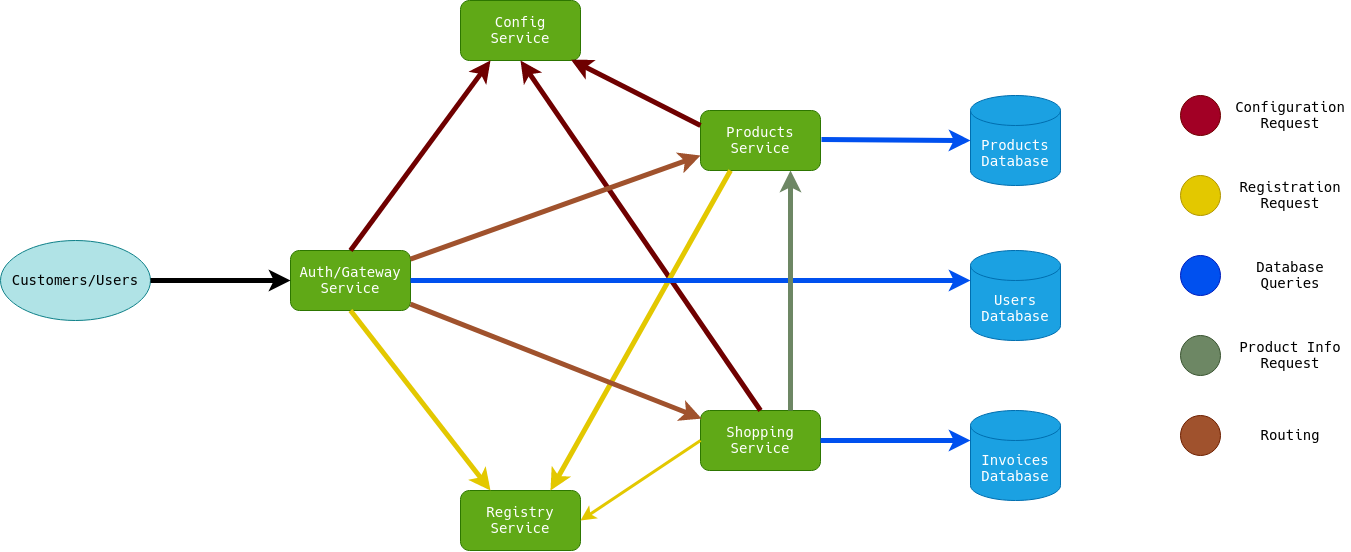

The diagram above was exported from draw.io. Its source (the exported page's mxGraphModel, read from the mxfile embedded in the PNG):
<mxGraphModel dx="2031" dy="1149" grid="1" gridSize="10" guides="1" tooltips="1" connect="1" arrows="1" fold="1" page="1" pageScale="1.5" pageWidth="1169" pageHeight="826" background="none" math="0" shadow="0">
  <root>
    <mxCell id="0" style=";html=1;" />
    <mxCell id="1" style=";html=1;" parent="0" />
    <mxCell id="3nLo8j0K0j0fmeHUsL1D-2" value="Auth/Gateway Service" style="rounded=1;whiteSpace=wrap;html=1;fillColor=#60a917;strokeColor=#2D7600;fontColor=#ffffff;fontFamily=Verdana;fontSize=14;" vertex="1" parent="1">
      <mxGeometry x="390" y="480" width="120" height="60" as="geometry" />
    </mxCell>
    <mxCell id="3nLo8j0K0j0fmeHUsL1D-3" value="Products Service" style="rounded=1;whiteSpace=wrap;html=1;fillColor=#60a917;strokeColor=#2D7600;fontColor=#ffffff;fontFamily=Verdana;fontSize=14;" vertex="1" parent="1">
      <mxGeometry x="800" y="340" width="120" height="60" as="geometry" />
    </mxCell>
    <mxCell id="3nLo8j0K0j0fmeHUsL1D-4" value="Shopping Service" style="rounded=1;whiteSpace=wrap;html=1;fillColor=#60a917;strokeColor=#2D7600;fontColor=#ffffff;fontFamily=Verdana;fontSize=14;" vertex="1" parent="1">
      <mxGeometry x="800" y="640" width="120" height="60" as="geometry" />
    </mxCell>
    <mxCell id="3nLo8j0K0j0fmeHUsL1D-5" value="Config Service" style="rounded=1;whiteSpace=wrap;html=1;fillColor=#60a917;strokeColor=#2D7600;fontColor=#ffffff;fontFamily=Verdana;fontSize=14;" vertex="1" parent="1">
      <mxGeometry x="560" y="230" width="120" height="60" as="geometry" />
    </mxCell>
    <mxCell id="3nLo8j0K0j0fmeHUsL1D-6" value="Registry Service" style="rounded=1;whiteSpace=wrap;html=1;fillColor=#60a917;strokeColor=#2D7600;fontColor=#ffffff;fontFamily=Verdana;fontSize=14;" vertex="1" parent="1">
      <mxGeometry x="560" y="720" width="120" height="60" as="geometry" />
    </mxCell>
    <mxCell id="3nLo8j0K0j0fmeHUsL1D-8" value="&lt;div&gt;Products&lt;/div&gt;&lt;div&gt;Database&lt;/div&gt;" style="shape=cylinder3;whiteSpace=wrap;html=1;boundedLbl=1;backgroundOutline=1;size=15;fontFamily=Verdana;fillColor=#1ba1e2;strokeColor=#006EAF;fontColor=#ffffff;fontSize=14;" vertex="1" parent="1">
      <mxGeometry x="1070" y="325" width="90" height="90" as="geometry" />
    </mxCell>
    <mxCell id="3nLo8j0K0j0fmeHUsL1D-11" value="&lt;div&gt;Users&lt;/div&gt;&lt;div&gt;Database&lt;/div&gt;" style="shape=cylinder3;whiteSpace=wrap;html=1;boundedLbl=1;backgroundOutline=1;size=15;fontFamily=Verdana;fillColor=#1ba1e2;strokeColor=#006EAF;fontColor=#ffffff;fontSize=14;" vertex="1" parent="1">
      <mxGeometry x="1070" y="480" width="90" height="90" as="geometry" />
    </mxCell>
    <mxCell id="3nLo8j0K0j0fmeHUsL1D-12" value="&lt;div&gt;Invoices&lt;/div&gt;&lt;div&gt;Database&lt;/div&gt;" style="shape=cylinder3;whiteSpace=wrap;html=1;boundedLbl=1;backgroundOutline=1;size=15;fontFamily=Verdana;fillColor=#1ba1e2;strokeColor=#006EAF;fontColor=#ffffff;fontSize=14;" vertex="1" parent="1">
      <mxGeometry x="1070" y="640" width="90" height="90" as="geometry" />
    </mxCell>
    <mxCell id="3nLo8j0K0j0fmeHUsL1D-13" value="" style="endArrow=classic;html=1;fontFamily=Verdana;fontSize=14;exitX=0.5;exitY=0;exitDx=0;exitDy=0;entryX=0.25;entryY=1;entryDx=0;entryDy=0;fillColor=#a20025;strokeColor=#6F0000;strokeWidth=5;" edge="1" parent="1" source="3nLo8j0K0j0fmeHUsL1D-2" target="3nLo8j0K0j0fmeHUsL1D-5">
      <mxGeometry width="50" height="50" relative="1" as="geometry">
        <mxPoint x="860" y="660" as="sourcePoint" />
        <mxPoint x="910" y="610" as="targetPoint" />
      </mxGeometry>
    </mxCell>
    <mxCell id="3nLo8j0K0j0fmeHUsL1D-14" value="" style="endArrow=classic;html=1;fontFamily=Verdana;fontSize=14;entryX=0.921;entryY=0.988;entryDx=0;entryDy=0;exitX=0;exitY=0.25;exitDx=0;exitDy=0;entryPerimeter=0;fillColor=#a20025;strokeColor=#6F0000;strokeWidth=5;" edge="1" parent="1" source="3nLo8j0K0j0fmeHUsL1D-3" target="3nLo8j0K0j0fmeHUsL1D-5">
      <mxGeometry width="50" height="50" relative="1" as="geometry">
        <mxPoint x="940" y="660" as="sourcePoint" />
        <mxPoint x="990" y="610" as="targetPoint" />
      </mxGeometry>
    </mxCell>
    <mxCell id="3nLo8j0K0j0fmeHUsL1D-15" value="" style="endArrow=classic;html=1;fontFamily=Verdana;fontSize=14;exitX=0.5;exitY=0;exitDx=0;exitDy=0;entryX=0.5;entryY=1;entryDx=0;entryDy=0;fillColor=#a20025;strokeColor=#6F0000;strokeWidth=5;" edge="1" parent="1" source="3nLo8j0K0j0fmeHUsL1D-4" target="3nLo8j0K0j0fmeHUsL1D-5">
      <mxGeometry width="50" height="50" relative="1" as="geometry">
        <mxPoint x="940" y="660" as="sourcePoint" />
        <mxPoint x="710" y="294" as="targetPoint" />
      </mxGeometry>
    </mxCell>
    <mxCell id="3nLo8j0K0j0fmeHUsL1D-16" value="" style="endArrow=classic;html=1;fontFamily=Verdana;fontSize=14;exitX=0.25;exitY=1;exitDx=0;exitDy=0;entryX=0.75;entryY=0;entryDx=0;entryDy=0;fillColor=#e3c800;strokeColor=#E3C800;strokeWidth=5;" edge="1" parent="1" source="3nLo8j0K0j0fmeHUsL1D-3" target="3nLo8j0K0j0fmeHUsL1D-6">
      <mxGeometry width="50" height="50" relative="1" as="geometry">
        <mxPoint x="940" y="660" as="sourcePoint" />
        <mxPoint x="990" y="610" as="targetPoint" />
      </mxGeometry>
    </mxCell>
    <mxCell id="3nLo8j0K0j0fmeHUsL1D-17" value="" style="endArrow=classic;html=1;fontFamily=Verdana;fontSize=14;exitX=0;exitY=0.5;exitDx=0;exitDy=0;entryX=1;entryY=0.5;entryDx=0;entryDy=0;fillColor=#e3c800;strokeColor=#E3C800;strokeWidth=3;" edge="1" parent="1" source="3nLo8j0K0j0fmeHUsL1D-4" target="3nLo8j0K0j0fmeHUsL1D-6">
      <mxGeometry width="50" height="50" relative="1" as="geometry">
        <mxPoint x="940" y="660" as="sourcePoint" />
        <mxPoint x="990" y="610" as="targetPoint" />
      </mxGeometry>
    </mxCell>
    <mxCell id="3nLo8j0K0j0fmeHUsL1D-18" value="" style="endArrow=classic;html=1;fontFamily=Verdana;fontSize=14;exitX=0.5;exitY=1;exitDx=0;exitDy=0;entryX=0.25;entryY=0;entryDx=0;entryDy=0;fillColor=#e3c800;strokeColor=#E3C800;strokeWidth=5;" edge="1" parent="1" source="3nLo8j0K0j0fmeHUsL1D-2" target="3nLo8j0K0j0fmeHUsL1D-6">
      <mxGeometry width="50" height="50" relative="1" as="geometry">
        <mxPoint x="860" y="660" as="sourcePoint" />
        <mxPoint x="910" y="610" as="targetPoint" />
      </mxGeometry>
    </mxCell>
    <mxCell id="3nLo8j0K0j0fmeHUsL1D-19" value="" style="endArrow=classic;html=1;fontFamily=Verdana;fontSize=14;exitX=1;exitY=0.5;exitDx=0;exitDy=0;entryX=0;entryY=0;entryDx=0;entryDy=30;entryPerimeter=0;fillColor=#0050ef;strokeColor=#0050EF;strokeWidth=5;" edge="1" parent="1" source="3nLo8j0K0j0fmeHUsL1D-2" target="3nLo8j0K0j0fmeHUsL1D-11">
      <mxGeometry width="50" height="50" relative="1" as="geometry">
        <mxPoint x="650" y="530" as="sourcePoint" />
        <mxPoint x="700" y="480" as="targetPoint" />
      </mxGeometry>
    </mxCell>
    <mxCell id="3nLo8j0K0j0fmeHUsL1D-20" value="" style="endArrow=classic;html=1;fontFamily=Verdana;fontSize=14;exitX=1;exitY=0.5;exitDx=0;exitDy=0;entryX=0;entryY=0;entryDx=0;entryDy=30;entryPerimeter=0;fillColor=#0050ef;strokeColor=#0050EF;strokeWidth=5;" edge="1" parent="1" source="3nLo8j0K0j0fmeHUsL1D-4" target="3nLo8j0K0j0fmeHUsL1D-12">
      <mxGeometry width="50" height="50" relative="1" as="geometry">
        <mxPoint x="940" y="660" as="sourcePoint" />
        <mxPoint x="990" y="610" as="targetPoint" />
      </mxGeometry>
    </mxCell>
    <mxCell id="3nLo8j0K0j0fmeHUsL1D-21" value="" style="endArrow=classic;html=1;fontFamily=Verdana;fontSize=14;exitX=1;exitY=0.5;exitDx=0;exitDy=0;fillColor=#0050ef;strokeColor=#0050EF;strokeWidth=5;" edge="1" parent="1">
      <mxGeometry width="50" height="50" relative="1" as="geometry">
        <mxPoint x="920.9999999999995" y="369" as="sourcePoint" />
        <mxPoint x="1070" y="370" as="targetPoint" />
      </mxGeometry>
    </mxCell>
    <mxCell id="3nLo8j0K0j0fmeHUsL1D-22" value="" style="endArrow=classic;html=1;fontFamily=Verdana;fontSize=14;exitX=0.75;exitY=0;exitDx=0;exitDy=0;entryX=0.75;entryY=1;entryDx=0;entryDy=0;fillColor=#6d8764;strokeWidth=5;strokeColor=#6D8764;" edge="1" parent="1" source="3nLo8j0K0j0fmeHUsL1D-4" target="3nLo8j0K0j0fmeHUsL1D-3">
      <mxGeometry width="50" height="50" relative="1" as="geometry">
        <mxPoint x="940" y="660" as="sourcePoint" />
        <mxPoint x="890" y="410" as="targetPoint" />
      </mxGeometry>
    </mxCell>
    <mxCell id="3nLo8j0K0j0fmeHUsL1D-23" value="" style="endArrow=classic;html=1;fontFamily=Verdana;fontSize=14;entryX=0;entryY=0.75;entryDx=0;entryDy=0;fillColor=#a0522d;strokeWidth=5;strokeColor=#A0522D;" edge="1" parent="1" source="3nLo8j0K0j0fmeHUsL1D-2" target="3nLo8j0K0j0fmeHUsL1D-3">
      <mxGeometry width="50" height="50" relative="1" as="geometry">
        <mxPoint x="940" y="660" as="sourcePoint" />
        <mxPoint x="990" y="610" as="targetPoint" />
      </mxGeometry>
    </mxCell>
    <mxCell id="3nLo8j0K0j0fmeHUsL1D-24" value="" style="endArrow=classic;html=1;fontFamily=Verdana;fontSize=14;entryX=0.009;entryY=0.135;entryDx=0;entryDy=0;entryPerimeter=0;fillColor=#d80073;strokeWidth=5;strokeColor=#A0522D;" edge="1" parent="1" source="3nLo8j0K0j0fmeHUsL1D-2" target="3nLo8j0K0j0fmeHUsL1D-4">
      <mxGeometry width="50" height="50" relative="1" as="geometry">
        <mxPoint x="940" y="660" as="sourcePoint" />
        <mxPoint x="990" y="610" as="targetPoint" />
      </mxGeometry>
    </mxCell>
    <mxCell id="3nLo8j0K0j0fmeHUsL1D-26" value="Customers/Users" style="ellipse;whiteSpace=wrap;html=1;fontFamily=Verdana;fontSize=14;fillColor=#b0e3e6;strokeColor=#0e8088;" vertex="1" parent="1">
      <mxGeometry x="100" y="470" width="150" height="80" as="geometry" />
    </mxCell>
    <mxCell id="3nLo8j0K0j0fmeHUsL1D-27" value="" style="endArrow=classic;html=1;fontFamily=Verdana;fontSize=14;entryX=0;entryY=0.5;entryDx=0;entryDy=0;strokeWidth=5;" edge="1" parent="1" source="3nLo8j0K0j0fmeHUsL1D-26" target="3nLo8j0K0j0fmeHUsL1D-2">
      <mxGeometry width="50" height="50" relative="1" as="geometry">
        <mxPoint x="940" y="660" as="sourcePoint" />
        <mxPoint x="990" y="610" as="targetPoint" />
      </mxGeometry>
    </mxCell>
    <mxCell id="3nLo8j0K0j0fmeHUsL1D-28" value="" style="ellipse;whiteSpace=wrap;html=1;aspect=fixed;fontFamily=Verdana;fontSize=14;fillColor=#a20025;strokeColor=#6F0000;fontColor=#ffffff;" vertex="1" parent="1">
      <mxGeometry x="1280" y="325" width="40" height="40" as="geometry" />
    </mxCell>
    <mxCell id="3nLo8j0K0j0fmeHUsL1D-29" value="&lt;div&gt;Configuration&lt;/div&gt;&lt;div&gt;Request&lt;/div&gt;" style="rounded=0;whiteSpace=wrap;html=1;fontFamily=Verdana;fontSize=14;fillColor=none;strokeColor=none;" vertex="1" parent="1">
      <mxGeometry x="1330" y="325" width="120" height="40" as="geometry" />
    </mxCell>
    <mxCell id="3nLo8j0K0j0fmeHUsL1D-30" value="" style="ellipse;whiteSpace=wrap;html=1;aspect=fixed;fontFamily=Verdana;fontSize=14;fillColor=#e3c800;strokeColor=#B09500;fontColor=#ffffff;" vertex="1" parent="1">
      <mxGeometry x="1280" y="405" width="40" height="40" as="geometry" />
    </mxCell>
    <mxCell id="3nLo8j0K0j0fmeHUsL1D-31" value="&lt;div&gt;Registration&lt;/div&gt;&lt;div&gt;Request&lt;/div&gt;" style="rounded=0;whiteSpace=wrap;html=1;fontFamily=Verdana;fontSize=14;fillColor=none;strokeColor=none;" vertex="1" parent="1">
      <mxGeometry x="1330" y="405" width="120" height="40" as="geometry" />
    </mxCell>
    <mxCell id="3nLo8j0K0j0fmeHUsL1D-32" value="" style="ellipse;whiteSpace=wrap;html=1;aspect=fixed;fontFamily=Verdana;fontSize=14;fillColor=#0050ef;strokeColor=#001DBC;fontColor=#ffffff;" vertex="1" parent="1">
      <mxGeometry x="1280" y="485" width="40" height="40" as="geometry" />
    </mxCell>
    <mxCell id="3nLo8j0K0j0fmeHUsL1D-33" value="&lt;div&gt;Database&lt;/div&gt;&lt;div&gt;Queries&lt;br&gt;&lt;/div&gt;" style="rounded=0;whiteSpace=wrap;html=1;fontFamily=Verdana;fontSize=14;fillColor=none;strokeColor=none;" vertex="1" parent="1">
      <mxGeometry x="1330" y="485" width="120" height="40" as="geometry" />
    </mxCell>
    <mxCell id="3nLo8j0K0j0fmeHUsL1D-34" value="" style="ellipse;whiteSpace=wrap;html=1;aspect=fixed;fontFamily=Verdana;fontSize=14;strokeColor=#3A5431;fontColor=#ffffff;fillColor=#6d8764;" vertex="1" parent="1">
      <mxGeometry x="1280" y="565" width="40" height="40" as="geometry" />
    </mxCell>
    <mxCell id="3nLo8j0K0j0fmeHUsL1D-35" value="&lt;div&gt;Product Info&lt;/div&gt;&lt;div&gt;Request&lt;br&gt;&lt;/div&gt;" style="rounded=0;whiteSpace=wrap;html=1;fontFamily=Verdana;fontSize=14;fillColor=none;strokeColor=none;" vertex="1" parent="1">
      <mxGeometry x="1330" y="565" width="120" height="40" as="geometry" />
    </mxCell>
    <mxCell id="3nLo8j0K0j0fmeHUsL1D-36" value="" style="ellipse;whiteSpace=wrap;html=1;aspect=fixed;fontFamily=Verdana;fontSize=14;strokeColor=#6D1F00;fontColor=#ffffff;fillColor=#A0522D;" vertex="1" parent="1">
      <mxGeometry x="1280" y="645" width="40" height="40" as="geometry" />
    </mxCell>
    <mxCell id="3nLo8j0K0j0fmeHUsL1D-37" value="Routing" style="rounded=0;whiteSpace=wrap;html=1;fontFamily=Verdana;fontSize=14;fillColor=none;strokeColor=none;" vertex="1" parent="1">
      <mxGeometry x="1330" y="645" width="120" height="40" as="geometry" />
    </mxCell>
  </root>
</mxGraphModel>